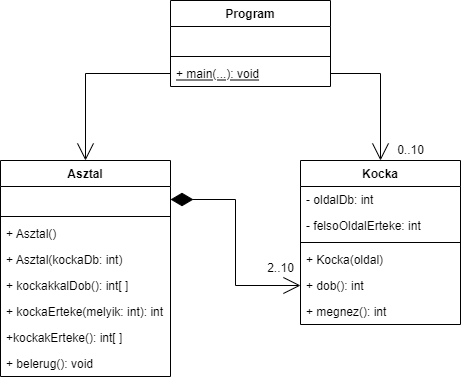

The diagram above was exported from draw.io. Its source (the exported page's mxGraphModel, read from the mxfile embedded in the PNG):
<mxGraphModel dx="474" dy="229" grid="1" gridSize="10" guides="1" tooltips="1" connect="1" arrows="1" fold="1" page="1" pageScale="1" pageWidth="827" pageHeight="1169" math="0" shadow="0">
  <root>
    <mxCell id="0" />
    <mxCell id="1" parent="0" />
    <mxCell id="pv4lInTDTiNwl5B5ghg6-1" value="Kocka" style="swimlane;fontStyle=1;align=center;verticalAlign=top;childLayout=stackLayout;horizontal=1;startSize=26;horizontalStack=0;resizeParent=1;resizeParentMax=0;resizeLast=0;collapsible=1;marginBottom=0;" parent="1" vertex="1">
      <mxGeometry x="330" y="360" width="160" height="164" as="geometry" />
    </mxCell>
    <mxCell id="pv4lInTDTiNwl5B5ghg6-2" value="- oldalDb: int" style="text;strokeColor=none;fillColor=none;align=left;verticalAlign=top;spacingLeft=4;spacingRight=4;overflow=hidden;rotatable=0;points=[[0,0.5],[1,0.5]];portConstraint=eastwest;" parent="pv4lInTDTiNwl5B5ghg6-1" vertex="1">
      <mxGeometry y="26" width="160" height="26" as="geometry" />
    </mxCell>
    <mxCell id="pv4lInTDTiNwl5B5ghg6-23" value="- felsoOldalErteke: int" style="text;strokeColor=none;fillColor=none;align=left;verticalAlign=top;spacingLeft=4;spacingRight=4;overflow=hidden;rotatable=0;points=[[0,0.5],[1,0.5]];portConstraint=eastwest;" parent="pv4lInTDTiNwl5B5ghg6-1" vertex="1">
      <mxGeometry y="52" width="160" height="26" as="geometry" />
    </mxCell>
    <mxCell id="pv4lInTDTiNwl5B5ghg6-3" value="" style="line;strokeWidth=1;fillColor=none;align=left;verticalAlign=middle;spacingTop=-1;spacingLeft=3;spacingRight=3;rotatable=0;labelPosition=right;points=[];portConstraint=eastwest;" parent="pv4lInTDTiNwl5B5ghg6-1" vertex="1">
      <mxGeometry y="78" width="160" height="8" as="geometry" />
    </mxCell>
    <mxCell id="pv4lInTDTiNwl5B5ghg6-4" value="+ Kocka(oldal)" style="text;strokeColor=none;fillColor=none;align=left;verticalAlign=top;spacingLeft=4;spacingRight=4;overflow=hidden;rotatable=0;points=[[0,0.5],[1,0.5]];portConstraint=eastwest;" parent="pv4lInTDTiNwl5B5ghg6-1" vertex="1">
      <mxGeometry y="86" width="160" height="26" as="geometry" />
    </mxCell>
    <mxCell id="pv4lInTDTiNwl5B5ghg6-5" value="+ dob(): int" style="text;strokeColor=none;fillColor=none;align=left;verticalAlign=top;spacingLeft=4;spacingRight=4;overflow=hidden;rotatable=0;points=[[0,0.5],[1,0.5]];portConstraint=eastwest;" parent="pv4lInTDTiNwl5B5ghg6-1" vertex="1">
      <mxGeometry y="112" width="160" height="26" as="geometry" />
    </mxCell>
    <mxCell id="pv4lInTDTiNwl5B5ghg6-6" value="+ megnez(): int" style="text;strokeColor=none;fillColor=none;align=left;verticalAlign=top;spacingLeft=4;spacingRight=4;overflow=hidden;rotatable=0;points=[[0,0.5],[1,0.5]];portConstraint=eastwest;" parent="pv4lInTDTiNwl5B5ghg6-1" vertex="1">
      <mxGeometry y="138" width="160" height="26" as="geometry" />
    </mxCell>
    <mxCell id="pv4lInTDTiNwl5B5ghg6-7" value="Asztal" style="swimlane;fontStyle=1;align=center;verticalAlign=top;childLayout=stackLayout;horizontal=1;startSize=26;horizontalStack=0;resizeParent=1;resizeParentMax=0;resizeLast=0;collapsible=1;marginBottom=0;" parent="1" vertex="1">
      <mxGeometry x="30" y="360" width="170" height="216" as="geometry" />
    </mxCell>
    <mxCell id="pv4lInTDTiNwl5B5ghg6-8" value=" " style="text;strokeColor=none;fillColor=none;align=left;verticalAlign=top;spacingLeft=4;spacingRight=4;overflow=hidden;rotatable=0;points=[[0,0.5],[1,0.5]];portConstraint=eastwest;" parent="pv4lInTDTiNwl5B5ghg6-7" vertex="1">
      <mxGeometry y="26" width="170" height="26" as="geometry" />
    </mxCell>
    <mxCell id="pv4lInTDTiNwl5B5ghg6-9" value="" style="line;strokeWidth=1;fillColor=none;align=left;verticalAlign=middle;spacingTop=-1;spacingLeft=3;spacingRight=3;rotatable=0;labelPosition=right;points=[];portConstraint=eastwest;" parent="pv4lInTDTiNwl5B5ghg6-7" vertex="1">
      <mxGeometry y="52" width="170" height="8" as="geometry" />
    </mxCell>
    <mxCell id="pv4lInTDTiNwl5B5ghg6-25" value="+ Asztal()" style="text;strokeColor=none;fillColor=none;align=left;verticalAlign=top;spacingLeft=4;spacingRight=4;overflow=hidden;rotatable=0;points=[[0,0.5],[1,0.5]];portConstraint=eastwest;" parent="pv4lInTDTiNwl5B5ghg6-7" vertex="1">
      <mxGeometry y="60" width="170" height="26" as="geometry" />
    </mxCell>
    <mxCell id="pv4lInTDTiNwl5B5ghg6-24" value="+ Asztal(kockaDb: int)" style="text;strokeColor=none;fillColor=none;align=left;verticalAlign=top;spacingLeft=4;spacingRight=4;overflow=hidden;rotatable=0;points=[[0,0.5],[1,0.5]];portConstraint=eastwest;" parent="pv4lInTDTiNwl5B5ghg6-7" vertex="1">
      <mxGeometry y="86" width="170" height="26" as="geometry" />
    </mxCell>
    <mxCell id="pv4lInTDTiNwl5B5ghg6-10" value="+ kockakkalDob(): int[ ]" style="text;strokeColor=none;fillColor=none;align=left;verticalAlign=top;spacingLeft=4;spacingRight=4;overflow=hidden;rotatable=0;points=[[0,0.5],[1,0.5]];portConstraint=eastwest;" parent="pv4lInTDTiNwl5B5ghg6-7" vertex="1">
      <mxGeometry y="112" width="170" height="26" as="geometry" />
    </mxCell>
    <mxCell id="pv4lInTDTiNwl5B5ghg6-12" value="+ kockaErteke(melyik: int): int" style="text;strokeColor=none;fillColor=none;align=left;verticalAlign=top;spacingLeft=4;spacingRight=4;overflow=hidden;rotatable=0;points=[[0,0.5],[1,0.5]];portConstraint=eastwest;" parent="pv4lInTDTiNwl5B5ghg6-7" vertex="1">
      <mxGeometry y="138" width="170" height="26" as="geometry" />
    </mxCell>
    <mxCell id="pv4lInTDTiNwl5B5ghg6-13" value="+kockakErteke(): int[ ]" style="text;strokeColor=none;fillColor=none;align=left;verticalAlign=top;spacingLeft=4;spacingRight=4;overflow=hidden;rotatable=0;points=[[0,0.5],[1,0.5]];portConstraint=eastwest;" parent="pv4lInTDTiNwl5B5ghg6-7" vertex="1">
      <mxGeometry y="164" width="170" height="26" as="geometry" />
    </mxCell>
    <mxCell id="pv4lInTDTiNwl5B5ghg6-14" value="+ belerug(): void" style="text;strokeColor=none;fillColor=none;align=left;verticalAlign=top;spacingLeft=4;spacingRight=4;overflow=hidden;rotatable=0;points=[[0,0.5],[1,0.5]];portConstraint=eastwest;" parent="pv4lInTDTiNwl5B5ghg6-7" vertex="1">
      <mxGeometry y="190" width="170" height="26" as="geometry" />
    </mxCell>
    <mxCell id="pv4lInTDTiNwl5B5ghg6-11" style="edgeStyle=orthogonalEdgeStyle;rounded=0;orthogonalLoop=1;jettySize=auto;html=1;exitX=1;exitY=0.5;exitDx=0;exitDy=0;entryX=0;entryY=0.5;entryDx=0;entryDy=0;endArrow=open;endFill=0;endSize=15;startArrow=diamondThin;startFill=1;startSize=20;" parent="1" source="pv4lInTDTiNwl5B5ghg6-8" target="pv4lInTDTiNwl5B5ghg6-5" edge="1">
      <mxGeometry relative="1" as="geometry" />
    </mxCell>
    <mxCell id="pv4lInTDTiNwl5B5ghg6-15" value="2..10" style="text;html=1;align=center;verticalAlign=middle;resizable=0;points=[];autosize=1;strokeColor=none;fillColor=none;" parent="1" vertex="1">
      <mxGeometry x="290" y="458" width="40" height="20" as="geometry" />
    </mxCell>
    <mxCell id="pv4lInTDTiNwl5B5ghg6-16" value="Program" style="swimlane;fontStyle=1;align=center;verticalAlign=top;childLayout=stackLayout;horizontal=1;startSize=26;horizontalStack=0;resizeParent=1;resizeParentMax=0;resizeLast=0;collapsible=1;marginBottom=0;" parent="1" vertex="1">
      <mxGeometry x="200" y="200" width="160" height="86" as="geometry" />
    </mxCell>
    <mxCell id="pv4lInTDTiNwl5B5ghg6-17" value=" " style="text;strokeColor=none;fillColor=none;align=left;verticalAlign=top;spacingLeft=4;spacingRight=4;overflow=hidden;rotatable=0;points=[[0,0.5],[1,0.5]];portConstraint=eastwest;" parent="pv4lInTDTiNwl5B5ghg6-16" vertex="1">
      <mxGeometry y="26" width="160" height="26" as="geometry" />
    </mxCell>
    <mxCell id="pv4lInTDTiNwl5B5ghg6-18" value="" style="line;strokeWidth=1;fillColor=none;align=left;verticalAlign=middle;spacingTop=-1;spacingLeft=3;spacingRight=3;rotatable=0;labelPosition=right;points=[];portConstraint=eastwest;" parent="pv4lInTDTiNwl5B5ghg6-16" vertex="1">
      <mxGeometry y="52" width="160" height="8" as="geometry" />
    </mxCell>
    <mxCell id="pv4lInTDTiNwl5B5ghg6-19" value="+ main(...): void" style="text;strokeColor=none;fillColor=none;align=left;verticalAlign=top;spacingLeft=4;spacingRight=4;overflow=hidden;rotatable=0;points=[[0,0.5],[1,0.5]];portConstraint=eastwest;fontStyle=4" parent="pv4lInTDTiNwl5B5ghg6-16" vertex="1">
      <mxGeometry y="60" width="160" height="26" as="geometry" />
    </mxCell>
    <mxCell id="pv4lInTDTiNwl5B5ghg6-20" style="edgeStyle=orthogonalEdgeStyle;rounded=0;orthogonalLoop=1;jettySize=auto;html=1;exitX=0;exitY=0.5;exitDx=0;exitDy=0;startArrow=none;startFill=0;endArrow=open;endFill=0;startSize=20;endSize=15;" parent="1" source="pv4lInTDTiNwl5B5ghg6-19" target="pv4lInTDTiNwl5B5ghg6-7" edge="1">
      <mxGeometry relative="1" as="geometry" />
    </mxCell>
    <mxCell id="pv4lInTDTiNwl5B5ghg6-21" style="edgeStyle=orthogonalEdgeStyle;rounded=0;orthogonalLoop=1;jettySize=auto;html=1;exitX=1;exitY=0.5;exitDx=0;exitDy=0;startArrow=none;startFill=0;endArrow=open;endFill=0;startSize=20;endSize=15;" parent="1" source="pv4lInTDTiNwl5B5ghg6-19" target="pv4lInTDTiNwl5B5ghg6-1" edge="1">
      <mxGeometry relative="1" as="geometry" />
    </mxCell>
    <mxCell id="pv4lInTDTiNwl5B5ghg6-22" value="0..10" style="text;html=1;align=center;verticalAlign=middle;resizable=0;points=[];autosize=1;strokeColor=none;fillColor=none;" parent="1" vertex="1">
      <mxGeometry x="420" y="340" width="40" height="20" as="geometry" />
    </mxCell>
  </root>
</mxGraphModel>